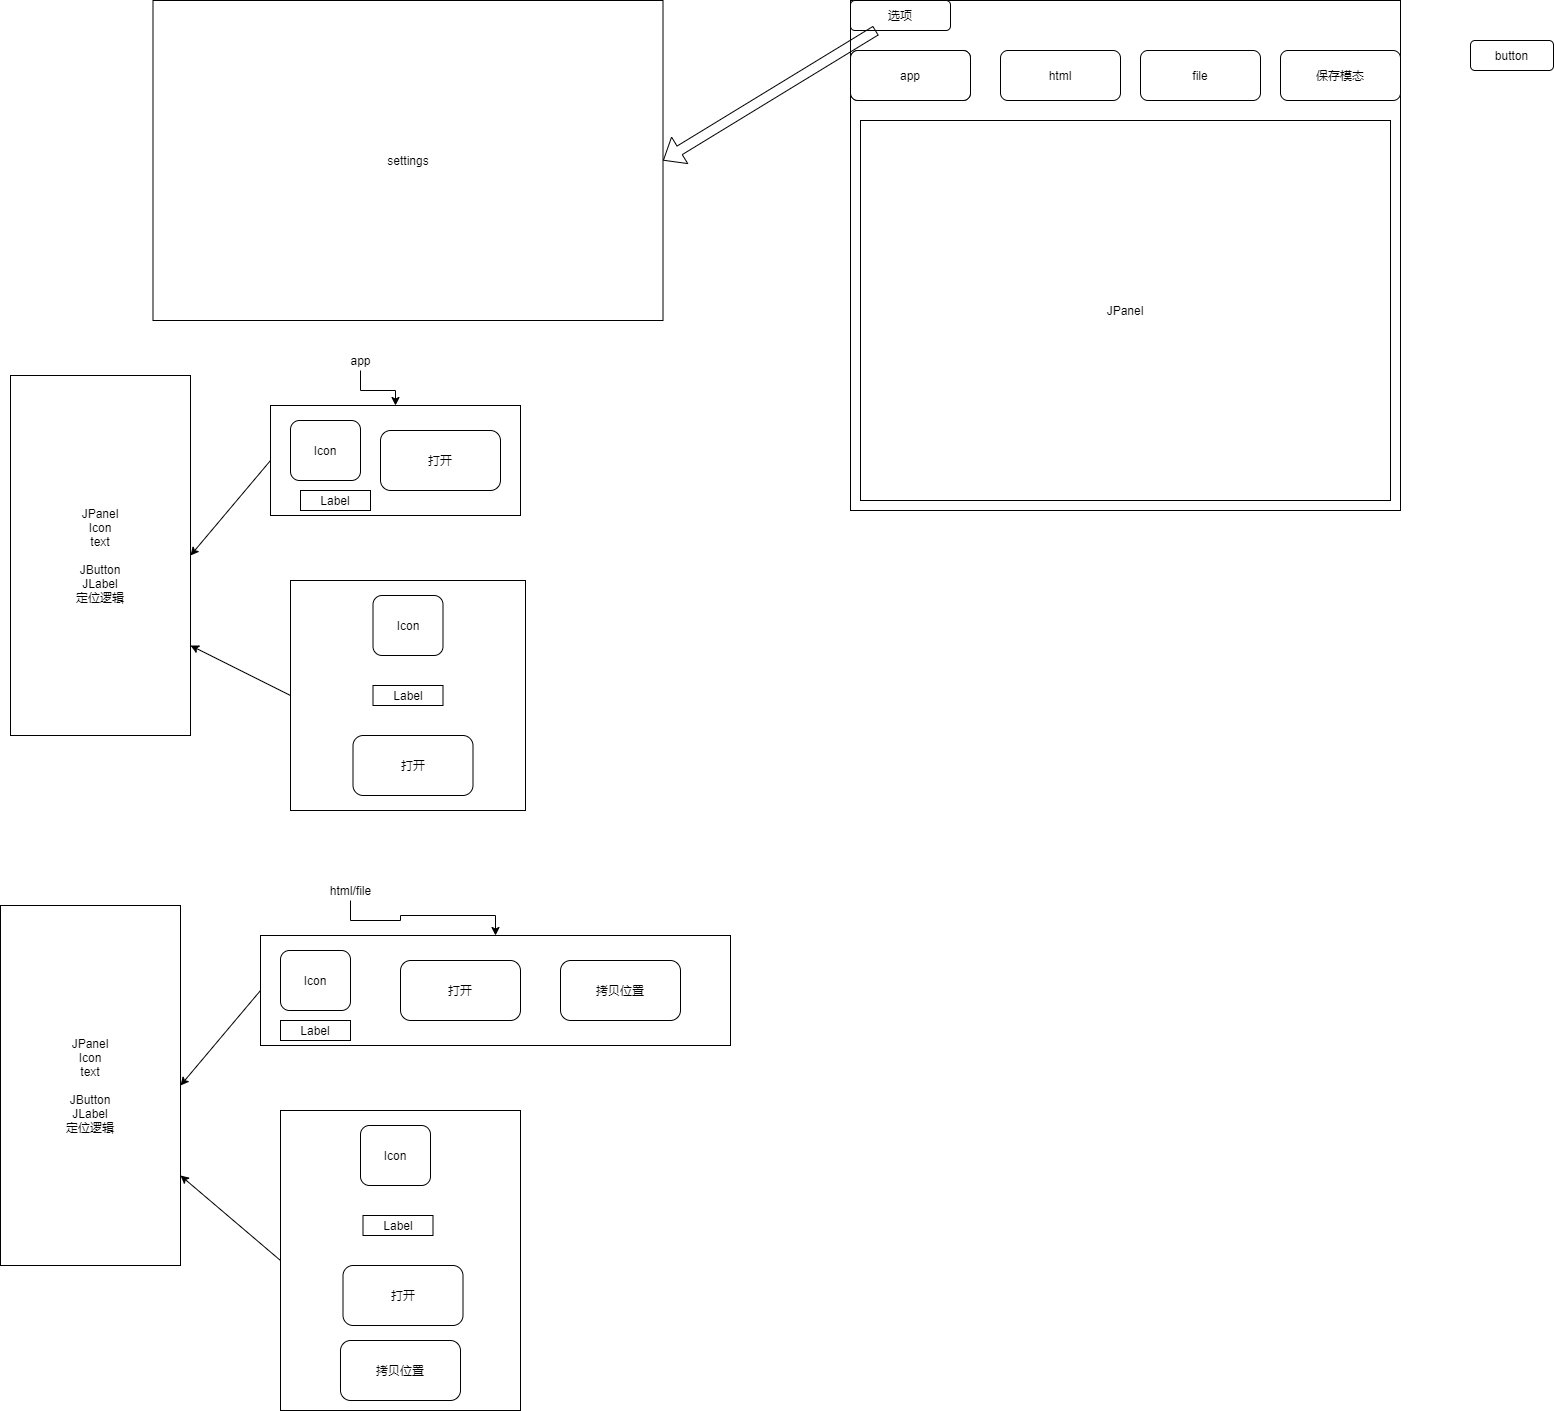

The diagram above was exported from draw.io. Its source (the exported page's mxGraphModel, read from the mxfile embedded in the PNG):
<mxGraphModel dx="1940" dy="734" grid="1" gridSize="10" guides="1" tooltips="1" connect="1" arrows="1" fold="1" page="1" pageScale="1" pageWidth="827" pageHeight="1169" math="0" shadow="0">
  <root>
    <mxCell id="0" />
    <mxCell id="1" parent="0" />
    <mxCell id="t17S1IIzBUgGJGOecx1F-24" value="" style="rounded=0;whiteSpace=wrap;html=1;" parent="1" vertex="1">
      <mxGeometry x="-470" y="690" width="235" height="230" as="geometry" />
    </mxCell>
    <mxCell id="t17S1IIzBUgGJGOecx1F-1" value="" style="rounded=0;whiteSpace=wrap;html=1;" parent="1" vertex="1">
      <mxGeometry x="90" y="110" width="550" height="510" as="geometry" />
    </mxCell>
    <mxCell id="t17S1IIzBUgGJGOecx1F-2" value="" style="rounded=1;whiteSpace=wrap;html=1;" parent="1" vertex="1">
      <mxGeometry x="90" y="160" width="120" height="50" as="geometry" />
    </mxCell>
    <mxCell id="t17S1IIzBUgGJGOecx1F-5" value="app" style="rounded=1;whiteSpace=wrap;html=1;" parent="1" vertex="1">
      <mxGeometry x="90" y="160" width="120" height="50" as="geometry" />
    </mxCell>
    <mxCell id="t17S1IIzBUgGJGOecx1F-6" value="保存模态" style="rounded=1;whiteSpace=wrap;html=1;" parent="1" vertex="1">
      <mxGeometry x="520" y="160" width="120" height="50" as="geometry" />
    </mxCell>
    <mxCell id="t17S1IIzBUgGJGOecx1F-7" value="file" style="rounded=1;whiteSpace=wrap;html=1;" parent="1" vertex="1">
      <mxGeometry x="380" y="160" width="120" height="50" as="geometry" />
    </mxCell>
    <mxCell id="t17S1IIzBUgGJGOecx1F-8" value="html&lt;br&gt;" style="rounded=1;whiteSpace=wrap;html=1;" parent="1" vertex="1">
      <mxGeometry x="240" y="160" width="120" height="50" as="geometry" />
    </mxCell>
    <mxCell id="t17S1IIzBUgGJGOecx1F-9" value="选项" style="rounded=1;whiteSpace=wrap;html=1;" parent="1" vertex="1">
      <mxGeometry x="90" y="110" width="100" height="30" as="geometry" />
    </mxCell>
    <mxCell id="t17S1IIzBUgGJGOecx1F-12" value="button" style="rounded=1;whiteSpace=wrap;html=1;" parent="1" vertex="1">
      <mxGeometry x="710" y="150" width="83" height="30" as="geometry" />
    </mxCell>
    <mxCell id="t17S1IIzBUgGJGOecx1F-13" value="JPanel" style="rounded=0;whiteSpace=wrap;html=1;" parent="1" vertex="1">
      <mxGeometry x="100" y="230" width="530" height="380" as="geometry" />
    </mxCell>
    <mxCell id="t17S1IIzBUgGJGOecx1F-14" value="" style="shape=flexArrow;endArrow=classic;html=1;rounded=0;entryX=1;entryY=0.5;entryDx=0;entryDy=0;" parent="1" source="t17S1IIzBUgGJGOecx1F-9" target="t17S1IIzBUgGJGOecx1F-15" edge="1">
      <mxGeometry width="50" height="50" relative="1" as="geometry">
        <mxPoint x="-20" y="130" as="sourcePoint" />
        <mxPoint x="10" y="130" as="targetPoint" />
      </mxGeometry>
    </mxCell>
    <mxCell id="t17S1IIzBUgGJGOecx1F-15" value="settings" style="rounded=0;whiteSpace=wrap;html=1;" parent="1" vertex="1">
      <mxGeometry x="-607.5" y="110" width="510" height="320" as="geometry" />
    </mxCell>
    <mxCell id="t17S1IIzBUgGJGOecx1F-16" value="" style="rounded=0;whiteSpace=wrap;html=1;" parent="1" vertex="1">
      <mxGeometry x="-490" y="515" width="250" height="110" as="geometry" />
    </mxCell>
    <mxCell id="t17S1IIzBUgGJGOecx1F-18" style="edgeStyle=orthogonalEdgeStyle;rounded=0;orthogonalLoop=1;jettySize=auto;html=1;" parent="1" source="t17S1IIzBUgGJGOecx1F-17" target="t17S1IIzBUgGJGOecx1F-16" edge="1">
      <mxGeometry relative="1" as="geometry" />
    </mxCell>
    <mxCell id="t17S1IIzBUgGJGOecx1F-17" value="app" style="text;html=1;align=center;verticalAlign=middle;resizable=0;points=[];autosize=1;strokeColor=none;fillColor=none;" parent="1" vertex="1">
      <mxGeometry x="-420" y="460" width="40" height="20" as="geometry" />
    </mxCell>
    <mxCell id="t17S1IIzBUgGJGOecx1F-19" value="Icon" style="rounded=1;whiteSpace=wrap;html=1;" parent="1" vertex="1">
      <mxGeometry x="-387.5" y="705" width="70" height="60" as="geometry" />
    </mxCell>
    <mxCell id="t17S1IIzBUgGJGOecx1F-20" value="Label" style="rounded=0;whiteSpace=wrap;html=1;" parent="1" vertex="1">
      <mxGeometry x="-387.5" y="795" width="70" height="20" as="geometry" />
    </mxCell>
    <mxCell id="t17S1IIzBUgGJGOecx1F-21" value="打开" style="rounded=1;whiteSpace=wrap;html=1;arcSize=17;" parent="1" vertex="1">
      <mxGeometry x="-380" y="540" width="120" height="60" as="geometry" />
    </mxCell>
    <mxCell id="t17S1IIzBUgGJGOecx1F-22" value="" style="endArrow=classic;html=1;rounded=0;exitX=0;exitY=0.5;exitDx=0;exitDy=0;entryX=1;entryY=0.5;entryDx=0;entryDy=0;" parent="1" source="t17S1IIzBUgGJGOecx1F-16" target="t17S1IIzBUgGJGOecx1F-23" edge="1">
      <mxGeometry width="50" height="50" relative="1" as="geometry">
        <mxPoint x="-670" y="590" as="sourcePoint" />
        <mxPoint x="-570" y="565" as="targetPoint" />
      </mxGeometry>
    </mxCell>
    <mxCell id="t17S1IIzBUgGJGOecx1F-23" value="JPanel&lt;br&gt;Icon&lt;br&gt;text&lt;br&gt;&lt;br&gt;JButton&lt;br&gt;JLabel&lt;br&gt;定位逻辑" style="rounded=0;whiteSpace=wrap;html=1;" parent="1" vertex="1">
      <mxGeometry x="-750" y="485" width="180" height="360" as="geometry" />
    </mxCell>
    <mxCell id="t17S1IIzBUgGJGOecx1F-27" value="打开" style="rounded=1;whiteSpace=wrap;html=1;arcSize=17;" parent="1" vertex="1">
      <mxGeometry x="-407.5" y="845" width="120" height="60" as="geometry" />
    </mxCell>
    <mxCell id="t17S1IIzBUgGJGOecx1F-28" value="Icon" style="rounded=1;whiteSpace=wrap;html=1;" parent="1" vertex="1">
      <mxGeometry x="-470" y="530" width="70" height="60" as="geometry" />
    </mxCell>
    <mxCell id="t17S1IIzBUgGJGOecx1F-29" value="Label" style="rounded=0;whiteSpace=wrap;html=1;" parent="1" vertex="1">
      <mxGeometry x="-460" y="600" width="70" height="20" as="geometry" />
    </mxCell>
    <mxCell id="t17S1IIzBUgGJGOecx1F-30" value="" style="endArrow=classic;html=1;rounded=0;exitX=0;exitY=0.5;exitDx=0;exitDy=0;entryX=1;entryY=0.75;entryDx=0;entryDy=0;" parent="1" source="t17S1IIzBUgGJGOecx1F-24" target="t17S1IIzBUgGJGOecx1F-23" edge="1">
      <mxGeometry width="50" height="50" relative="1" as="geometry">
        <mxPoint x="-280" y="660" as="sourcePoint" />
        <mxPoint x="-230" y="610" as="targetPoint" />
      </mxGeometry>
    </mxCell>
    <mxCell id="t17S1IIzBUgGJGOecx1F-31" value="" style="rounded=0;whiteSpace=wrap;html=1;" parent="1" vertex="1">
      <mxGeometry x="-480" y="1220" width="240" height="300" as="geometry" />
    </mxCell>
    <mxCell id="t17S1IIzBUgGJGOecx1F-32" value="" style="rounded=0;whiteSpace=wrap;html=1;" parent="1" vertex="1">
      <mxGeometry x="-500" y="1045" width="470" height="110" as="geometry" />
    </mxCell>
    <mxCell id="t17S1IIzBUgGJGOecx1F-33" style="edgeStyle=orthogonalEdgeStyle;rounded=0;orthogonalLoop=1;jettySize=auto;html=1;" parent="1" source="t17S1IIzBUgGJGOecx1F-34" target="t17S1IIzBUgGJGOecx1F-32" edge="1">
      <mxGeometry relative="1" as="geometry" />
    </mxCell>
    <mxCell id="t17S1IIzBUgGJGOecx1F-34" value="html/file" style="text;html=1;align=center;verticalAlign=middle;resizable=0;points=[];autosize=1;strokeColor=none;fillColor=none;" parent="1" vertex="1">
      <mxGeometry x="-440" y="990" width="60" height="20" as="geometry" />
    </mxCell>
    <mxCell id="t17S1IIzBUgGJGOecx1F-35" value="Icon" style="rounded=1;whiteSpace=wrap;html=1;" parent="1" vertex="1">
      <mxGeometry x="-400" y="1235" width="70" height="60" as="geometry" />
    </mxCell>
    <mxCell id="t17S1IIzBUgGJGOecx1F-36" value="Label" style="rounded=0;whiteSpace=wrap;html=1;" parent="1" vertex="1">
      <mxGeometry x="-397.5" y="1325" width="70" height="20" as="geometry" />
    </mxCell>
    <mxCell id="t17S1IIzBUgGJGOecx1F-37" value="打开" style="rounded=1;whiteSpace=wrap;html=1;arcSize=17;" parent="1" vertex="1">
      <mxGeometry x="-360" y="1070" width="120" height="60" as="geometry" />
    </mxCell>
    <mxCell id="t17S1IIzBUgGJGOecx1F-38" value="" style="endArrow=classic;html=1;rounded=0;exitX=0;exitY=0.5;exitDx=0;exitDy=0;entryX=1;entryY=0.5;entryDx=0;entryDy=0;" parent="1" source="t17S1IIzBUgGJGOecx1F-32" target="t17S1IIzBUgGJGOecx1F-39" edge="1">
      <mxGeometry width="50" height="50" relative="1" as="geometry">
        <mxPoint x="-680" y="1120" as="sourcePoint" />
        <mxPoint x="-580" y="1095" as="targetPoint" />
      </mxGeometry>
    </mxCell>
    <mxCell id="t17S1IIzBUgGJGOecx1F-39" value="JPanel&lt;br&gt;Icon&lt;br&gt;text&lt;br&gt;&lt;br&gt;JButton&lt;br&gt;JLabel&lt;br&gt;定位逻辑" style="rounded=0;whiteSpace=wrap;html=1;" parent="1" vertex="1">
      <mxGeometry x="-760" y="1015" width="180" height="360" as="geometry" />
    </mxCell>
    <mxCell id="t17S1IIzBUgGJGOecx1F-40" value="打开" style="rounded=1;whiteSpace=wrap;html=1;arcSize=17;" parent="1" vertex="1">
      <mxGeometry x="-417.5" y="1375" width="120" height="60" as="geometry" />
    </mxCell>
    <mxCell id="t17S1IIzBUgGJGOecx1F-41" value="Icon" style="rounded=1;whiteSpace=wrap;html=1;" parent="1" vertex="1">
      <mxGeometry x="-480" y="1060" width="70" height="60" as="geometry" />
    </mxCell>
    <mxCell id="t17S1IIzBUgGJGOecx1F-42" value="Label" style="rounded=0;whiteSpace=wrap;html=1;" parent="1" vertex="1">
      <mxGeometry x="-480" y="1130" width="70" height="20" as="geometry" />
    </mxCell>
    <mxCell id="t17S1IIzBUgGJGOecx1F-43" value="" style="endArrow=classic;html=1;rounded=0;exitX=0;exitY=0.5;exitDx=0;exitDy=0;entryX=1;entryY=0.75;entryDx=0;entryDy=0;" parent="1" source="t17S1IIzBUgGJGOecx1F-31" target="t17S1IIzBUgGJGOecx1F-39" edge="1">
      <mxGeometry width="50" height="50" relative="1" as="geometry">
        <mxPoint x="-290" y="1190" as="sourcePoint" />
        <mxPoint x="-240" y="1140" as="targetPoint" />
      </mxGeometry>
    </mxCell>
    <mxCell id="t17S1IIzBUgGJGOecx1F-44" value="拷贝位置" style="rounded=1;whiteSpace=wrap;html=1;arcSize=17;" parent="1" vertex="1">
      <mxGeometry x="-200" y="1070" width="120" height="60" as="geometry" />
    </mxCell>
    <mxCell id="t17S1IIzBUgGJGOecx1F-45" value="拷贝位置" style="rounded=1;whiteSpace=wrap;html=1;arcSize=17;" parent="1" vertex="1">
      <mxGeometry x="-420" y="1450" width="120" height="60" as="geometry" />
    </mxCell>
  </root>
</mxGraphModel>